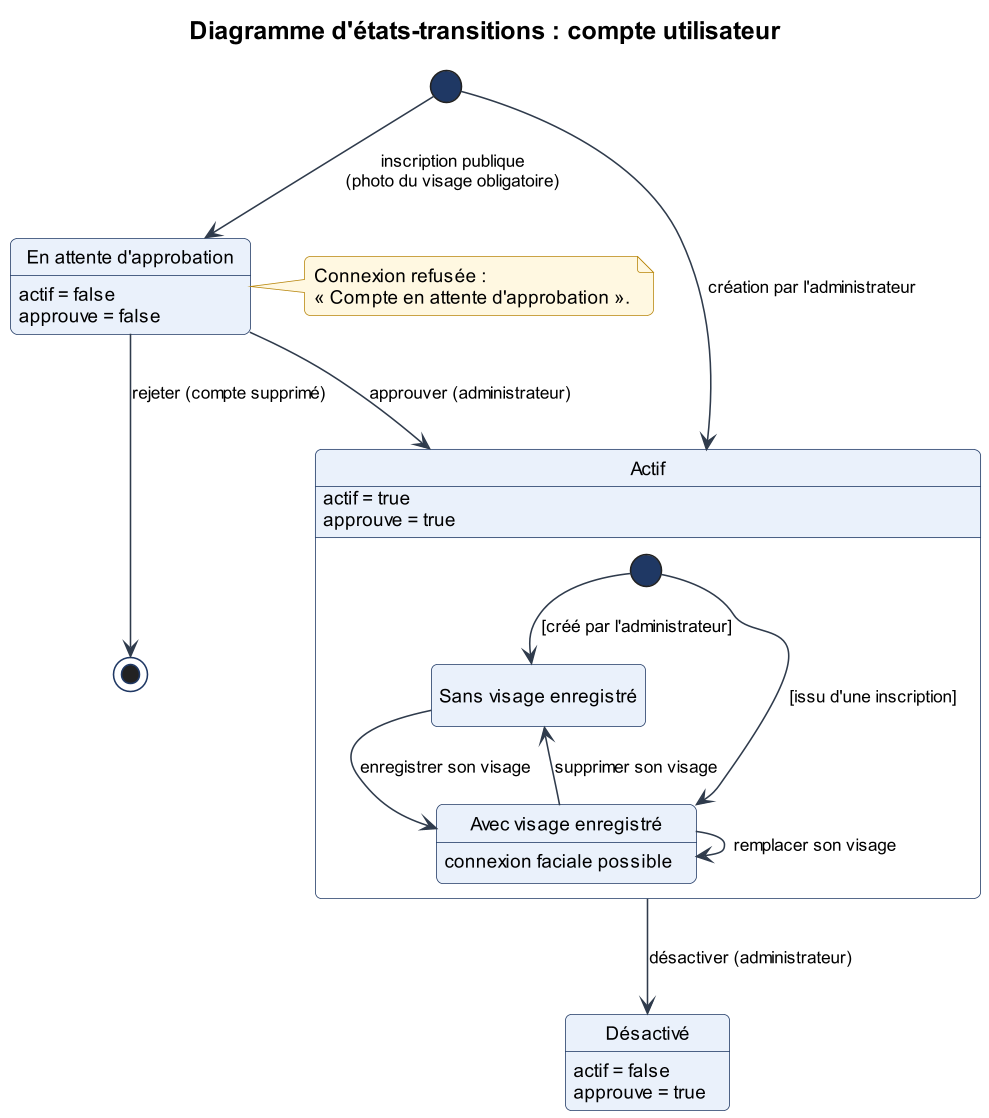

The diagram above was rendered by PlantUML. Its source (embedded in the PNG):
@startuml 25_etat_compte_utilisateur
!include _style.iuml
title Diagramme d'états-transitions : compte utilisateur
hide empty description

state "En attente d'approbation" as Attente : actif = false\napprouve = false
state "Actif" as Actif : actif = true\napprouve = true
state "Désactivé" as Desactive : actif = false\napprouve = true

[*] --> Attente : inscription publique\n(photo du visage obligatoire)
[*] --> Actif : création par l'administrateur
Attente --> Actif : approuver (administrateur)
Attente --> [*] : rejeter (compte supprimé)
Actif --> Desactive : désactiver (administrateur)

state Actif {
  state "Sans visage enregistré" as SansVisage
  state "Avec visage enregistré" as AvecVisage : connexion faciale possible
  [*] --> SansVisage : [créé par l'administrateur]
  [*] --> AvecVisage : [issu d'une inscription]
  SansVisage --> AvecVisage : enregistrer son visage
  AvecVisage --> SansVisage : supprimer son visage
  AvecVisage --> AvecVisage : remplacer son visage
}

note right of Attente
  Connexion refusée :
  « Compte en attente d'approbation ».
end note
@enduml